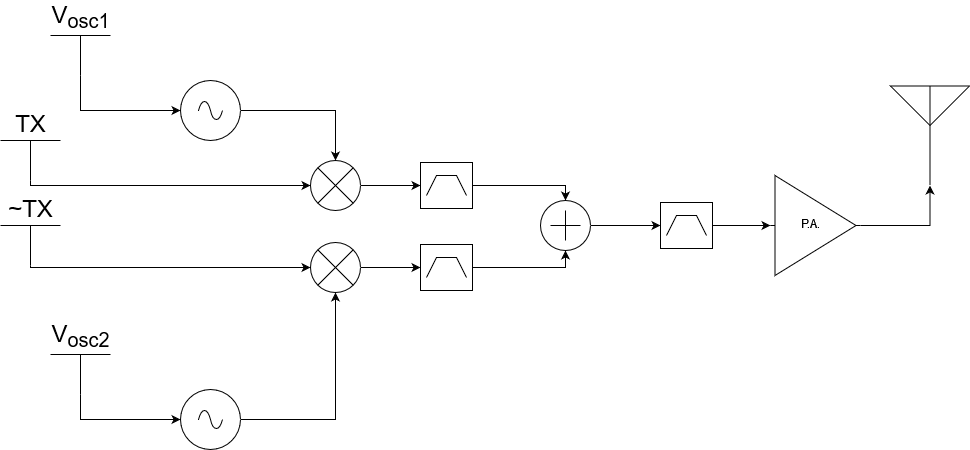

The diagram above was exported from draw.io. Its source (the exported page's mxGraphModel, read from the mxfile embedded in the PNG):
<mxGraphModel dx="1298" dy="660" grid="1" gridSize="10" guides="1" tooltips="1" connect="1" arrows="1" fold="1" page="1" pageScale="1" pageWidth="1100" pageHeight="850" background="#FFFFFF" math="0" shadow="0">
  <root>
    <mxCell id="0" />
    <mxCell id="1" parent="0" />
    <mxCell id="6ZOwyA2MGaZXRHUz6BG5-5" style="edgeStyle=orthogonalEdgeStyle;rounded=0;orthogonalLoop=1;jettySize=auto;html=1;exitX=0.5;exitY=0;exitDx=0;exitDy=0;exitPerimeter=0;entryX=0;entryY=0.5;entryDx=0;entryDy=0;entryPerimeter=0;" edge="1" parent="1" source="83-5H98vxoe2lWggtKdK-1" target="83-5H98vxoe2lWggtKdK-10">
      <mxGeometry relative="1" as="geometry">
        <Array as="points">
          <mxPoint x="100" y="200" />
        </Array>
      </mxGeometry>
    </mxCell>
    <mxCell id="83-5H98vxoe2lWggtKdK-1" value="TX" style="verticalLabelPosition=top;verticalAlign=bottom;shape=mxgraph.electrical.signal_sources.vdd;shadow=0;dashed=0;align=center;strokeWidth=1;fontSize=24;html=1;flipV=1;" parent="1" vertex="1">
      <mxGeometry x="70" y="155" width="60" height="40" as="geometry" />
    </mxCell>
    <mxCell id="Ix5ArupCqgn5v0JNxr-C-30" style="edgeStyle=orthogonalEdgeStyle;rounded=0;orthogonalLoop=1;jettySize=auto;html=1;exitX=1;exitY=0.5;exitDx=0;exitDy=0;exitPerimeter=0;entryX=0;entryY=0.5;entryDx=0;entryDy=0;entryPerimeter=0;" parent="1" source="83-5H98vxoe2lWggtKdK-10" target="83-5H98vxoe2lWggtKdK-15" edge="1">
      <mxGeometry relative="1" as="geometry" />
    </mxCell>
    <mxCell id="83-5H98vxoe2lWggtKdK-10" value="" style="verticalLabelPosition=bottom;shadow=0;dashed=0;align=center;html=1;verticalAlign=top;shape=mxgraph.electrical.abstract.multiplier;" parent="1" vertex="1">
      <mxGeometry x="380" y="175" width="50" height="50" as="geometry" />
    </mxCell>
    <mxCell id="Ix5ArupCqgn5v0JNxr-C-31" style="edgeStyle=orthogonalEdgeStyle;rounded=0;orthogonalLoop=1;jettySize=auto;html=1;exitX=1;exitY=0.5;exitDx=0;exitDy=0;exitPerimeter=0;entryX=0;entryY=0.5;entryDx=0;entryDy=0;entryPerimeter=0;" parent="1" source="83-5H98vxoe2lWggtKdK-12" target="83-5H98vxoe2lWggtKdK-16" edge="1">
      <mxGeometry relative="1" as="geometry" />
    </mxCell>
    <mxCell id="83-5H98vxoe2lWggtKdK-12" value="" style="verticalLabelPosition=bottom;shadow=0;dashed=0;align=center;html=1;verticalAlign=top;shape=mxgraph.electrical.abstract.multiplier;" parent="1" vertex="1">
      <mxGeometry x="380" y="257" width="50" height="50" as="geometry" />
    </mxCell>
    <mxCell id="Ix5ArupCqgn5v0JNxr-C-34" style="edgeStyle=orthogonalEdgeStyle;rounded=0;orthogonalLoop=1;jettySize=auto;html=1;exitX=1;exitY=0.5;exitDx=0;exitDy=0;exitPerimeter=0;entryX=0.5;entryY=0;entryDx=0;entryDy=0;entryPerimeter=0;" parent="1" source="83-5H98vxoe2lWggtKdK-15" target="83-5H98vxoe2lWggtKdK-19" edge="1">
      <mxGeometry relative="1" as="geometry">
        <Array as="points">
          <mxPoint x="635" y="200" />
        </Array>
      </mxGeometry>
    </mxCell>
    <mxCell id="83-5H98vxoe2lWggtKdK-15" value="" style="verticalLabelPosition=bottom;shadow=0;dashed=0;align=center;html=1;verticalAlign=top;shape=mxgraph.electrical.logic_gates.bandpass_filter;" parent="1" vertex="1">
      <mxGeometry x="490" y="177" width="52" height="46" as="geometry" />
    </mxCell>
    <mxCell id="Ix5ArupCqgn5v0JNxr-C-35" style="edgeStyle=orthogonalEdgeStyle;rounded=0;orthogonalLoop=1;jettySize=auto;html=1;exitX=1;exitY=0.5;exitDx=0;exitDy=0;exitPerimeter=0;entryX=0.5;entryY=1;entryDx=0;entryDy=0;entryPerimeter=0;" parent="1" source="83-5H98vxoe2lWggtKdK-16" target="83-5H98vxoe2lWggtKdK-19" edge="1">
      <mxGeometry relative="1" as="geometry">
        <Array as="points">
          <mxPoint x="635" y="282" />
        </Array>
      </mxGeometry>
    </mxCell>
    <mxCell id="83-5H98vxoe2lWggtKdK-16" value="" style="verticalLabelPosition=bottom;shadow=0;dashed=0;align=center;html=1;verticalAlign=top;shape=mxgraph.electrical.logic_gates.bandpass_filter;" parent="1" vertex="1">
      <mxGeometry x="490" y="259" width="52" height="46" as="geometry" />
    </mxCell>
    <mxCell id="6ZOwyA2MGaZXRHUz6BG5-1" style="edgeStyle=orthogonalEdgeStyle;rounded=0;orthogonalLoop=1;jettySize=auto;html=1;entryX=0;entryY=0.5;entryDx=0;entryDy=0;entryPerimeter=0;" edge="1" parent="1" source="83-5H98vxoe2lWggtKdK-19" target="Ix5ArupCqgn5v0JNxr-C-1">
      <mxGeometry relative="1" as="geometry" />
    </mxCell>
    <mxCell id="83-5H98vxoe2lWggtKdK-19" value="" style="verticalLabelPosition=bottom;shadow=0;dashed=0;align=center;html=1;verticalAlign=top;shape=mxgraph.electrical.abstract.summation_point;" parent="1" vertex="1">
      <mxGeometry x="610" y="215" width="50" height="50" as="geometry" />
    </mxCell>
    <mxCell id="Ix5ArupCqgn5v0JNxr-C-8" style="edgeStyle=orthogonalEdgeStyle;rounded=0;orthogonalLoop=1;jettySize=auto;html=1;entryX=0.5;entryY=1;entryDx=0;entryDy=0;entryPerimeter=0;" parent="1" source="83-5H98vxoe2lWggtKdK-21" target="83-5H98vxoe2lWggtKdK-12" edge="1">
      <mxGeometry relative="1" as="geometry" />
    </mxCell>
    <mxCell id="83-5H98vxoe2lWggtKdK-21" value="" style="pointerEvents=1;verticalLabelPosition=bottom;shadow=0;dashed=0;align=center;html=1;verticalAlign=top;shape=mxgraph.electrical.signal_sources.source;aspect=fixed;points=[[0.5,0,0],[1,0.5,0],[0.5,1,0],[0,0.5,0]];elSignalType=ac;" parent="1" vertex="1">
      <mxGeometry x="250" y="404" width="60" height="60" as="geometry" />
    </mxCell>
    <mxCell id="Ix5ArupCqgn5v0JNxr-C-7" style="edgeStyle=orthogonalEdgeStyle;rounded=0;orthogonalLoop=1;jettySize=auto;html=1;entryX=0.5;entryY=0;entryDx=0;entryDy=0;entryPerimeter=0;" parent="1" source="83-5H98vxoe2lWggtKdK-24" target="83-5H98vxoe2lWggtKdK-10" edge="1">
      <mxGeometry relative="1" as="geometry" />
    </mxCell>
    <mxCell id="83-5H98vxoe2lWggtKdK-24" value="" style="pointerEvents=1;verticalLabelPosition=bottom;shadow=0;dashed=0;align=center;html=1;verticalAlign=top;shape=mxgraph.electrical.signal_sources.source;aspect=fixed;points=[[0.5,0,0],[1,0.5,0],[0.5,1,0],[0,0.5,0]];elSignalType=ac;" parent="1" vertex="1">
      <mxGeometry x="250" y="95" width="60" height="60" as="geometry" />
    </mxCell>
    <mxCell id="Ix5ArupCqgn5v0JNxr-C-41" style="edgeStyle=orthogonalEdgeStyle;rounded=0;orthogonalLoop=1;jettySize=auto;html=1;exitX=1;exitY=0.5;exitDx=0;exitDy=0;exitPerimeter=0;entryX=0;entryY=0.5;entryDx=0;entryDy=0;entryPerimeter=0;" parent="1" source="Ix5ArupCqgn5v0JNxr-C-1" target="Ix5ArupCqgn5v0JNxr-C-3" edge="1">
      <mxGeometry relative="1" as="geometry" />
    </mxCell>
    <mxCell id="Ix5ArupCqgn5v0JNxr-C-1" value="" style="verticalLabelPosition=bottom;shadow=0;dashed=0;align=center;html=1;verticalAlign=top;shape=mxgraph.electrical.logic_gates.bandpass_filter;" parent="1" vertex="1">
      <mxGeometry x="730" y="217" width="52" height="46" as="geometry" />
    </mxCell>
    <mxCell id="Ix5ArupCqgn5v0JNxr-C-40" style="edgeStyle=orthogonalEdgeStyle;rounded=0;orthogonalLoop=1;jettySize=auto;html=1;exitX=1;exitY=0.5;exitDx=0;exitDy=0;exitPerimeter=0;entryX=0.5;entryY=1;entryDx=0;entryDy=0;entryPerimeter=0;" parent="1" source="Ix5ArupCqgn5v0JNxr-C-3" target="Ix5ArupCqgn5v0JNxr-C-4" edge="1">
      <mxGeometry relative="1" as="geometry" />
    </mxCell>
    <mxCell id="Ix5ArupCqgn5v0JNxr-C-3" value="" style="verticalLabelPosition=bottom;shadow=0;dashed=0;align=center;html=1;verticalAlign=top;shape=mxgraph.electrical.abstract.amplifier;" parent="1" vertex="1">
      <mxGeometry x="840" y="190" width="90" height="100" as="geometry" />
    </mxCell>
    <mxCell id="Ix5ArupCqgn5v0JNxr-C-4" value="" style="verticalLabelPosition=bottom;shadow=0;dashed=0;align=center;html=1;verticalAlign=top;shape=mxgraph.electrical.radio.aerial_-_antenna_2;" parent="1" vertex="1">
      <mxGeometry x="960" y="100" width="79" height="100" as="geometry" />
    </mxCell>
    <mxCell id="Ix5ArupCqgn5v0JNxr-C-51" value="&lt;div&gt;P.A.&lt;/div&gt;" style="text;html=1;strokeColor=none;fillColor=none;align=center;verticalAlign=middle;whiteSpace=wrap;rounded=0;" parent="1" vertex="1">
      <mxGeometry x="850" y="223" width="60" height="30" as="geometry" />
    </mxCell>
    <mxCell id="6ZOwyA2MGaZXRHUz6BG5-7" style="edgeStyle=orthogonalEdgeStyle;rounded=0;orthogonalLoop=1;jettySize=auto;html=1;entryX=0;entryY=0.5;entryDx=0;entryDy=0;entryPerimeter=0;" edge="1" parent="1" source="6ZOwyA2MGaZXRHUz6BG5-6" target="83-5H98vxoe2lWggtKdK-24">
      <mxGeometry relative="1" as="geometry">
        <Array as="points">
          <mxPoint x="150" y="125" />
        </Array>
      </mxGeometry>
    </mxCell>
    <mxCell id="6ZOwyA2MGaZXRHUz6BG5-6" value="V&lt;sub&gt;osc1&lt;/sub&gt;" style="verticalLabelPosition=top;verticalAlign=bottom;shape=mxgraph.electrical.signal_sources.vdd;shadow=0;dashed=0;align=center;strokeWidth=1;fontSize=24;html=1;flipV=1;" vertex="1" parent="1">
      <mxGeometry x="120" y="50" width="60" height="40" as="geometry" />
    </mxCell>
    <mxCell id="6ZOwyA2MGaZXRHUz6BG5-9" style="edgeStyle=orthogonalEdgeStyle;rounded=0;orthogonalLoop=1;jettySize=auto;html=1;entryX=0;entryY=0.5;entryDx=0;entryDy=0;entryPerimeter=0;" edge="1" parent="1" source="6ZOwyA2MGaZXRHUz6BG5-8" target="83-5H98vxoe2lWggtKdK-21">
      <mxGeometry relative="1" as="geometry">
        <Array as="points">
          <mxPoint x="150" y="434" />
        </Array>
      </mxGeometry>
    </mxCell>
    <mxCell id="6ZOwyA2MGaZXRHUz6BG5-8" value="&lt;div&gt;V&lt;sub&gt;osc2&lt;/sub&gt;&lt;/div&gt;" style="verticalLabelPosition=top;verticalAlign=bottom;shape=mxgraph.electrical.signal_sources.vdd;shadow=0;dashed=0;align=center;strokeWidth=1;fontSize=24;html=1;flipV=1;" vertex="1" parent="1">
      <mxGeometry x="120" y="369" width="60" height="40" as="geometry" />
    </mxCell>
    <mxCell id="6ZOwyA2MGaZXRHUz6BG5-16" style="edgeStyle=orthogonalEdgeStyle;rounded=0;orthogonalLoop=1;jettySize=auto;html=1;entryX=0;entryY=0.5;entryDx=0;entryDy=0;entryPerimeter=0;" edge="1" parent="1" source="6ZOwyA2MGaZXRHUz6BG5-13" target="83-5H98vxoe2lWggtKdK-12">
      <mxGeometry relative="1" as="geometry">
        <Array as="points">
          <mxPoint x="310" y="282" />
          <mxPoint x="310" y="282" />
        </Array>
      </mxGeometry>
    </mxCell>
    <mxCell id="6ZOwyA2MGaZXRHUz6BG5-13" value="~TX" style="verticalLabelPosition=top;verticalAlign=bottom;shape=mxgraph.electrical.signal_sources.vdd;shadow=0;dashed=0;align=center;strokeWidth=1;fontSize=24;html=1;flipV=1;" vertex="1" parent="1">
      <mxGeometry x="70" y="240" width="60" height="40" as="geometry" />
    </mxCell>
  </root>
</mxGraphModel>